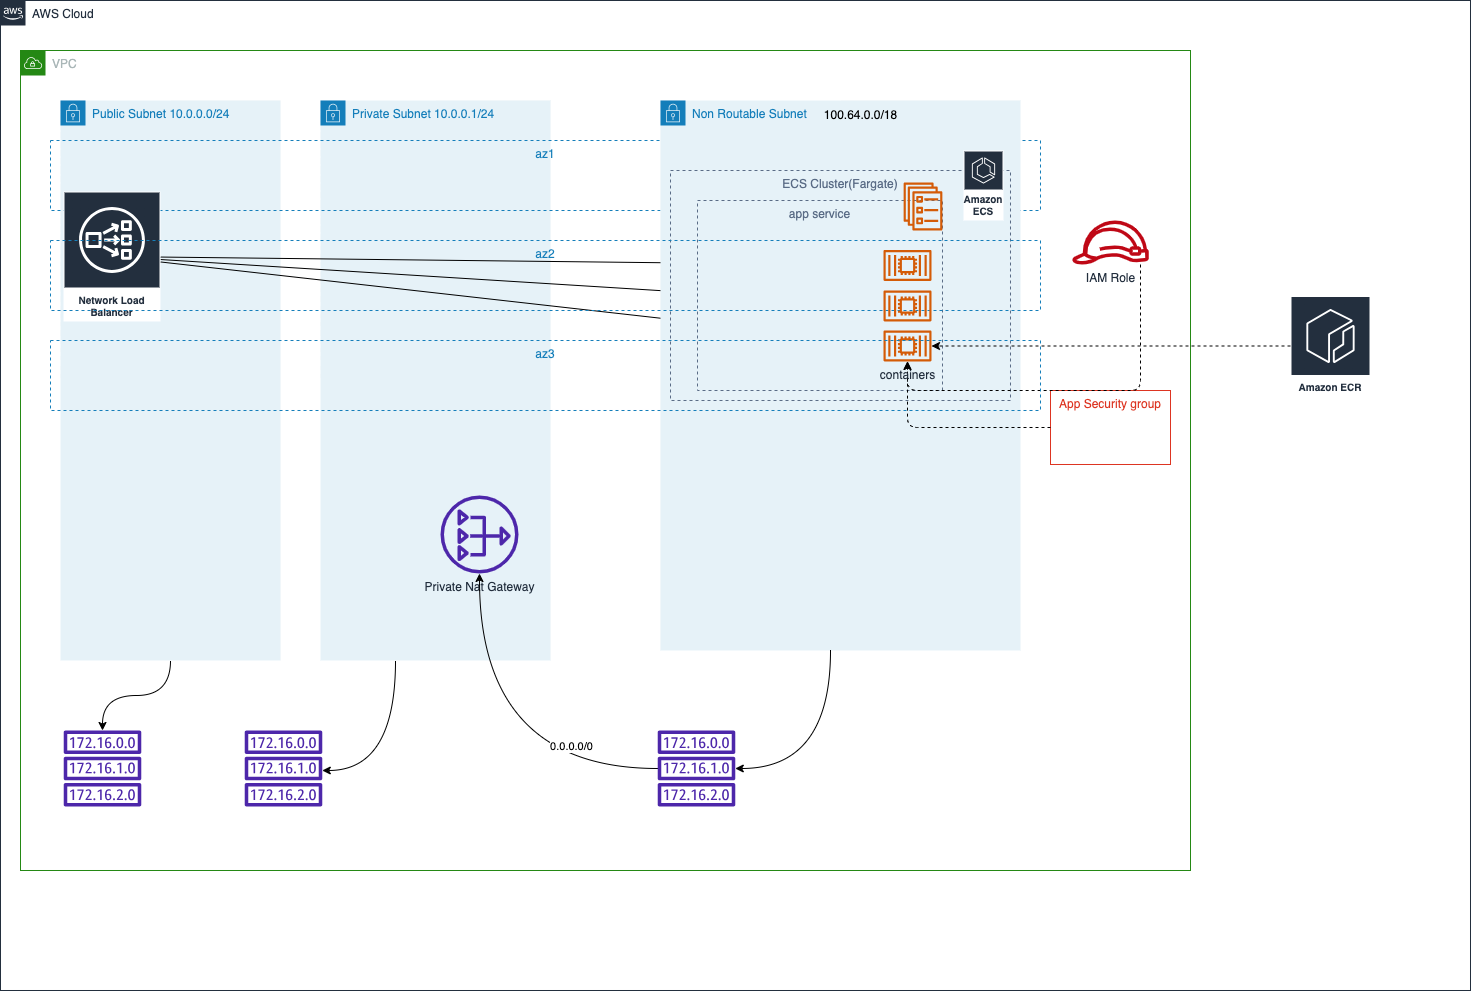

The diagram above was exported from draw.io. Its source (the exported page's mxGraphModel, read from the mxfile embedded in the PNG):
<mxGraphModel dx="1470" dy="956" grid="1" gridSize="10" guides="1" tooltips="1" connect="1" arrows="1" fold="1" page="1" pageScale="1" pageWidth="827" pageHeight="1169" math="0" shadow="0">
  <root>
    <mxCell id="0" />
    <mxCell id="1" parent="0" />
    <mxCell id="2" value="AWS Cloud" style="points=[[0,0],[0.25,0],[0.5,0],[0.75,0],[1,0],[1,0.25],[1,0.5],[1,0.75],[1,1],[0.75,1],[0.5,1],[0.25,1],[0,1],[0,0.75],[0,0.5],[0,0.25]];outlineConnect=0;gradientColor=none;html=1;whiteSpace=wrap;fontSize=12;fontStyle=0;container=1;pointerEvents=0;collapsible=0;recursiveResize=0;shape=mxgraph.aws4.group;grIcon=mxgraph.aws4.group_aws_cloud_alt;strokeColor=#232F3E;fillColor=none;verticalAlign=top;align=left;spacingLeft=30;fontColor=#232F3E;dashed=0;" parent="1" vertex="1">
      <mxGeometry x="170" y="90" width="1470" height="990" as="geometry" />
    </mxCell>
    <mxCell id="5" value="VPC" style="points=[[0,0],[0.25,0],[0.5,0],[0.75,0],[1,0],[1,0.25],[1,0.5],[1,0.75],[1,1],[0.75,1],[0.5,1],[0.25,1],[0,1],[0,0.75],[0,0.5],[0,0.25]];outlineConnect=0;gradientColor=none;html=1;whiteSpace=wrap;fontSize=12;fontStyle=0;container=1;pointerEvents=0;collapsible=0;recursiveResize=0;shape=mxgraph.aws4.group;grIcon=mxgraph.aws4.group_vpc;strokeColor=#248814;fillColor=none;verticalAlign=top;align=left;spacingLeft=30;fontColor=#AAB7B8;dashed=0;" parent="2" vertex="1">
      <mxGeometry x="20" y="50" width="1170" height="820" as="geometry" />
    </mxCell>
    <mxCell id="43" style="edgeStyle=orthogonalEdgeStyle;curved=1;html=1;" parent="5" source="34" target="42" edge="1">
      <mxGeometry relative="1" as="geometry">
        <Array as="points">
          <mxPoint x="375" y="720" />
        </Array>
      </mxGeometry>
    </mxCell>
    <mxCell id="34" value="Private Subnet 10.0.0.1/24" style="points=[[0,0],[0.25,0],[0.5,0],[0.75,0],[1,0],[1,0.25],[1,0.5],[1,0.75],[1,1],[0.75,1],[0.5,1],[0.25,1],[0,1],[0,0.75],[0,0.5],[0,0.25]];outlineConnect=0;gradientColor=none;html=1;whiteSpace=wrap;fontSize=12;fontStyle=0;container=1;pointerEvents=0;collapsible=0;recursiveResize=0;shape=mxgraph.aws4.group;grIcon=mxgraph.aws4.group_security_group;grStroke=0;strokeColor=#147EBA;fillColor=#E6F2F8;verticalAlign=top;align=left;spacingLeft=30;fontColor=#147EBA;dashed=0;" parent="5" vertex="1">
      <mxGeometry x="300" y="50" width="230" height="560" as="geometry" />
    </mxCell>
    <mxCell id="45" style="edgeStyle=orthogonalEdgeStyle;curved=1;html=1;" parent="5" source="6" target="44" edge="1">
      <mxGeometry relative="1" as="geometry" />
    </mxCell>
    <mxCell id="6" value="Public Subnet 10.0.0.0/24" style="points=[[0,0],[0.25,0],[0.5,0],[0.75,0],[1,0],[1,0.25],[1,0.5],[1,0.75],[1,1],[0.75,1],[0.5,1],[0.25,1],[0,1],[0,0.75],[0,0.5],[0,0.25]];outlineConnect=0;gradientColor=none;html=1;whiteSpace=wrap;fontSize=12;fontStyle=0;container=1;pointerEvents=0;collapsible=0;recursiveResize=0;shape=mxgraph.aws4.group;grIcon=mxgraph.aws4.group_security_group;grStroke=0;strokeColor=#147EBA;fillColor=#E6F2F8;verticalAlign=top;align=left;spacingLeft=30;fontColor=#147EBA;dashed=0;" parent="5" vertex="1">
      <mxGeometry x="40" y="50" width="220" height="560" as="geometry" />
    </mxCell>
    <mxCell id="8" value="az1" style="fillColor=none;strokeColor=#147EBA;dashed=1;verticalAlign=top;fontStyle=0;fontColor=#147EBA;" parent="5" vertex="1">
      <mxGeometry x="30" y="90" width="990" height="70" as="geometry" />
    </mxCell>
    <mxCell id="19" style="edgeStyle=none;html=1;" parent="5" source="15" target="12" edge="1">
      <mxGeometry relative="1" as="geometry" />
    </mxCell>
    <mxCell id="20" style="edgeStyle=none;html=1;" parent="5" source="15" target="13" edge="1">
      <mxGeometry relative="1" as="geometry" />
    </mxCell>
    <mxCell id="21" style="edgeStyle=none;html=1;" parent="5" source="15" target="14" edge="1">
      <mxGeometry relative="1" as="geometry" />
    </mxCell>
    <mxCell id="15" value="Network Load Balancer" style="sketch=0;outlineConnect=0;fontColor=#232F3E;gradientColor=none;strokeColor=#ffffff;fillColor=#232F3E;dashed=0;verticalLabelPosition=middle;verticalAlign=bottom;align=center;html=1;whiteSpace=wrap;fontSize=10;fontStyle=1;spacing=3;shape=mxgraph.aws4.productIcon;prIcon=mxgraph.aws4.network_load_balancer;" parent="5" vertex="1">
      <mxGeometry x="43" y="141" width="97" height="130" as="geometry" />
    </mxCell>
    <mxCell id="30" value="" style="group" parent="5" vertex="1" connectable="0">
      <mxGeometry x="460" y="50" width="690" height="550" as="geometry" />
    </mxCell>
    <mxCell id="32" value="" style="group" parent="30" vertex="1" connectable="0">
      <mxGeometry x="180" width="360" height="550" as="geometry" />
    </mxCell>
    <mxCell id="31" value="" style="group" parent="32" vertex="1" connectable="0">
      <mxGeometry width="360" height="550" as="geometry" />
    </mxCell>
    <mxCell id="7" value="Non Routable Subnet" style="points=[[0,0],[0.25,0],[0.5,0],[0.75,0],[1,0],[1,0.25],[1,0.5],[1,0.75],[1,1],[0.75,1],[0.5,1],[0.25,1],[0,1],[0,0.75],[0,0.5],[0,0.25]];outlineConnect=0;gradientColor=none;html=1;whiteSpace=wrap;fontSize=12;fontStyle=0;container=1;pointerEvents=0;collapsible=0;recursiveResize=0;shape=mxgraph.aws4.group;grIcon=mxgraph.aws4.group_security_group;grStroke=0;strokeColor=#147EBA;fillColor=#E6F2F8;verticalAlign=top;align=left;spacingLeft=30;fontColor=#147EBA;dashed=0;" parent="31" vertex="1">
      <mxGeometry width="360" height="550" as="geometry" />
    </mxCell>
    <mxCell id="10" value="app service" style="fillColor=none;strokeColor=#5A6C86;dashed=1;verticalAlign=top;fontStyle=0;fontColor=#5A6C86;" parent="31" vertex="1">
      <mxGeometry x="37" y="100" width="245" height="190" as="geometry" />
    </mxCell>
    <mxCell id="46" value="100.64.0.0/18" style="text;html=1;align=center;verticalAlign=middle;resizable=0;points=[];autosize=1;strokeColor=none;fillColor=none;" vertex="1" parent="31">
      <mxGeometry x="150" width="100" height="30" as="geometry" />
    </mxCell>
    <mxCell id="4" value="ECS Cluster(Fargate)" style="fillColor=none;strokeColor=#5A6C86;dashed=1;verticalAlign=top;fontStyle=0;fontColor=#5A6C86;" parent="32" vertex="1">
      <mxGeometry x="10" y="70" width="340" height="230" as="geometry" />
    </mxCell>
    <mxCell id="9" value="Amazon ECS" style="sketch=0;outlineConnect=0;fontColor=#232F3E;gradientColor=none;strokeColor=#ffffff;fillColor=#232F3E;dashed=0;verticalLabelPosition=middle;verticalAlign=bottom;align=center;html=1;whiteSpace=wrap;fontSize=10;fontStyle=1;spacing=3;shape=mxgraph.aws4.productIcon;prIcon=mxgraph.aws4.ecs;" parent="32" vertex="1">
      <mxGeometry x="303" y="50" width="40" height="70" as="geometry" />
    </mxCell>
    <mxCell id="11" value="" style="sketch=0;outlineConnect=0;fontColor=#232F3E;gradientColor=none;fillColor=#D45B07;strokeColor=none;dashed=0;verticalLabelPosition=bottom;verticalAlign=top;align=center;html=1;fontSize=12;fontStyle=0;aspect=fixed;pointerEvents=1;shape=mxgraph.aws4.ecs_service;" parent="30" vertex="1">
      <mxGeometry x="423" y="82" width="39" height="48" as="geometry" />
    </mxCell>
    <mxCell id="16" value="az2" style="fillColor=none;strokeColor=#147EBA;dashed=1;verticalAlign=top;fontStyle=0;fontColor=#147EBA;" parent="30" vertex="1">
      <mxGeometry x="-430" y="140" width="990" height="70" as="geometry" />
    </mxCell>
    <mxCell id="26" value="App Security group" style="fillColor=none;strokeColor=#DD3522;verticalAlign=top;fontStyle=0;fontColor=#DD3522;" parent="30" vertex="1">
      <mxGeometry x="570" y="290" width="120" height="74" as="geometry" />
    </mxCell>
    <mxCell id="28" value="IAM Role" style="sketch=0;outlineConnect=0;fontColor=#232F3E;gradientColor=none;fillColor=#BF0816;strokeColor=none;dashed=0;verticalLabelPosition=bottom;verticalAlign=top;align=center;html=1;fontSize=12;fontStyle=0;aspect=fixed;pointerEvents=1;shape=mxgraph.aws4.role;" parent="30" vertex="1">
      <mxGeometry x="591" y="120" width="78" height="44" as="geometry" />
    </mxCell>
    <mxCell id="27" style="edgeStyle=orthogonalEdgeStyle;html=1;dashed=1;" parent="30" source="26" target="14" edge="1">
      <mxGeometry relative="1" as="geometry" />
    </mxCell>
    <mxCell id="29" style="edgeStyle=orthogonalEdgeStyle;html=1;dashed=1;" parent="30" source="28" target="14" edge="1">
      <mxGeometry relative="1" as="geometry">
        <Array as="points">
          <mxPoint x="660" y="290" />
        </Array>
      </mxGeometry>
    </mxCell>
    <mxCell id="33" value="" style="group" parent="30" vertex="1" connectable="0">
      <mxGeometry x="403" y="149.5" width="48" height="111.5" as="geometry" />
    </mxCell>
    <mxCell id="13" value="" style="sketch=0;outlineConnect=0;fontColor=#232F3E;gradientColor=none;fillColor=#D45B07;strokeColor=none;dashed=0;verticalLabelPosition=bottom;verticalAlign=top;align=center;html=1;fontSize=12;fontStyle=0;aspect=fixed;pointerEvents=1;shape=mxgraph.aws4.container_2;" parent="33" vertex="1">
      <mxGeometry y="40.5" width="48" height="31" as="geometry" />
    </mxCell>
    <mxCell id="14" value="containers" style="sketch=0;outlineConnect=0;fontColor=#232F3E;gradientColor=none;fillColor=#D45B07;strokeColor=none;dashed=0;verticalLabelPosition=bottom;verticalAlign=top;align=center;html=1;fontSize=12;fontStyle=0;aspect=fixed;pointerEvents=1;shape=mxgraph.aws4.container_2;" parent="33" vertex="1">
      <mxGeometry y="80.5" width="48" height="31" as="geometry" />
    </mxCell>
    <mxCell id="12" value="" style="sketch=0;outlineConnect=0;fontColor=#232F3E;gradientColor=none;fillColor=#D45B07;strokeColor=none;dashed=0;verticalLabelPosition=bottom;verticalAlign=top;align=center;html=1;fontSize=12;fontStyle=0;aspect=fixed;pointerEvents=1;shape=mxgraph.aws4.container_2;" parent="33" vertex="1">
      <mxGeometry width="48" height="31" as="geometry" />
    </mxCell>
    <mxCell id="37" value="Private Nat Gateway" style="sketch=0;outlineConnect=0;fontColor=#232F3E;gradientColor=none;fillColor=#4D27AA;strokeColor=none;dashed=0;verticalLabelPosition=bottom;verticalAlign=top;align=center;html=1;fontSize=12;fontStyle=0;aspect=fixed;pointerEvents=1;shape=mxgraph.aws4.nat_gateway;" parent="30" vertex="1">
      <mxGeometry x="-40" y="395" width="78" height="78" as="geometry" />
    </mxCell>
    <mxCell id="36" value="az3" style="fillColor=none;strokeColor=#147EBA;dashed=1;verticalAlign=top;fontStyle=0;fontColor=#147EBA;" parent="5" vertex="1">
      <mxGeometry x="30" y="290" width="990" height="70" as="geometry" />
    </mxCell>
    <mxCell id="40" style="edgeStyle=orthogonalEdgeStyle;curved=1;html=1;" parent="5" source="38" target="37" edge="1">
      <mxGeometry relative="1" as="geometry" />
    </mxCell>
    <mxCell id="41" value="0.0.0.0/0" style="edgeLabel;html=1;align=center;verticalAlign=middle;resizable=0;points=[];" parent="40" vertex="1" connectable="0">
      <mxGeometry x="-0.5331" y="-23" relative="1" as="geometry">
        <mxPoint as="offset" />
      </mxGeometry>
    </mxCell>
    <mxCell id="38" value="" style="sketch=0;outlineConnect=0;fontColor=#232F3E;gradientColor=none;fillColor=#4D27AA;strokeColor=none;dashed=0;verticalLabelPosition=bottom;verticalAlign=top;align=center;html=1;fontSize=12;fontStyle=0;aspect=fixed;pointerEvents=1;shape=mxgraph.aws4.route_table;" parent="5" vertex="1">
      <mxGeometry x="637" y="680" width="78" height="76" as="geometry" />
    </mxCell>
    <mxCell id="39" value="" style="endArrow=classic;html=1;edgeStyle=orthogonalEdgeStyle;curved=1;" parent="5" target="38" edge="1">
      <mxGeometry width="50" height="50" relative="1" as="geometry">
        <mxPoint x="810" y="600" as="sourcePoint" />
        <mxPoint x="890" y="650" as="targetPoint" />
        <Array as="points">
          <mxPoint x="810" y="718" />
        </Array>
      </mxGeometry>
    </mxCell>
    <mxCell id="42" value="" style="sketch=0;outlineConnect=0;fontColor=#232F3E;gradientColor=none;fillColor=#4D27AA;strokeColor=none;dashed=0;verticalLabelPosition=bottom;verticalAlign=top;align=center;html=1;fontSize=12;fontStyle=0;aspect=fixed;pointerEvents=1;shape=mxgraph.aws4.route_table;" parent="5" vertex="1">
      <mxGeometry x="224" y="680" width="78" height="76" as="geometry" />
    </mxCell>
    <mxCell id="44" value="" style="sketch=0;outlineConnect=0;fontColor=#232F3E;gradientColor=none;fillColor=#4D27AA;strokeColor=none;dashed=0;verticalLabelPosition=bottom;verticalAlign=top;align=center;html=1;fontSize=12;fontStyle=0;aspect=fixed;pointerEvents=1;shape=mxgraph.aws4.route_table;" parent="5" vertex="1">
      <mxGeometry x="43" y="680" width="78" height="76" as="geometry" />
    </mxCell>
    <mxCell id="25" style="edgeStyle=orthogonalEdgeStyle;html=1;dashed=1;" parent="2" source="22" target="14" edge="1">
      <mxGeometry relative="1" as="geometry" />
    </mxCell>
    <mxCell id="22" value="Amazon ECR" style="sketch=0;outlineConnect=0;fontColor=#232F3E;gradientColor=none;strokeColor=#ffffff;fillColor=#232F3E;dashed=0;verticalLabelPosition=middle;verticalAlign=bottom;align=center;html=1;whiteSpace=wrap;fontSize=10;fontStyle=1;spacing=3;shape=mxgraph.aws4.productIcon;prIcon=mxgraph.aws4.ecr;" parent="2" vertex="1">
      <mxGeometry x="1290" y="295.5" width="80" height="100" as="geometry" />
    </mxCell>
  </root>
</mxGraphModel>